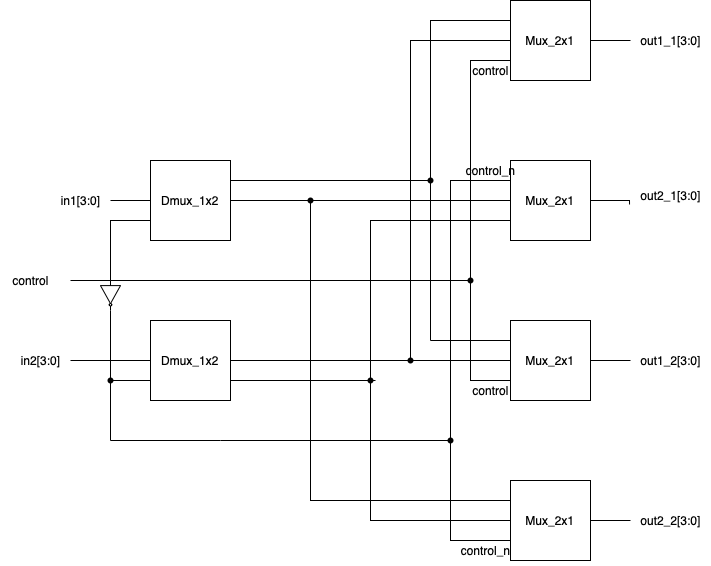

The diagram above was exported from draw.io. Its source (the exported page's mxGraphModel, read from the mxfile embedded in the PNG):
<mxGraphModel dx="774" dy="830" grid="1" gridSize="10" guides="1" tooltips="1" connect="1" arrows="1" fold="1" page="1" pageScale="1" pageWidth="850" pageHeight="1100" math="0" shadow="0">
  <root>
    <mxCell id="0" />
    <mxCell id="1" parent="0" />
    <mxCell id="8cakO5rfmobcDrLZ0aGT-11" style="edgeStyle=orthogonalEdgeStyle;rounded=0;orthogonalLoop=1;jettySize=auto;html=1;exitX=1;exitY=0.25;exitDx=0;exitDy=0;entryX=0;entryY=0.25;entryDx=0;entryDy=0;endArrow=none;endFill=0;" edge="1" parent="1" source="8cakO5rfmobcDrLZ0aGT-1" target="8cakO5rfmobcDrLZ0aGT-4">
      <mxGeometry relative="1" as="geometry">
        <Array as="points">
          <mxPoint x="440" y="340" />
          <mxPoint x="440" y="180" />
        </Array>
      </mxGeometry>
    </mxCell>
    <mxCell id="8cakO5rfmobcDrLZ0aGT-27" style="edgeStyle=orthogonalEdgeStyle;rounded=0;orthogonalLoop=1;jettySize=auto;html=1;exitX=1;exitY=0.5;exitDx=0;exitDy=0;entryX=0;entryY=0.5;entryDx=0;entryDy=0;endArrow=none;endFill=0;" edge="1" parent="1" source="8cakO5rfmobcDrLZ0aGT-1" target="8cakO5rfmobcDrLZ0aGT-5">
      <mxGeometry relative="1" as="geometry">
        <Array as="points">
          <mxPoint x="520" y="360" />
        </Array>
      </mxGeometry>
    </mxCell>
    <mxCell id="8cakO5rfmobcDrLZ0aGT-30" style="edgeStyle=orthogonalEdgeStyle;rounded=0;orthogonalLoop=1;jettySize=auto;html=1;exitX=0;exitY=0.5;exitDx=0;exitDy=0;endArrow=none;endFill=0;" edge="1" parent="1" source="8cakO5rfmobcDrLZ0aGT-1">
      <mxGeometry relative="1" as="geometry">
        <mxPoint x="120" y="360" as="targetPoint" />
      </mxGeometry>
    </mxCell>
    <mxCell id="8cakO5rfmobcDrLZ0aGT-37" style="edgeStyle=orthogonalEdgeStyle;rounded=0;orthogonalLoop=1;jettySize=auto;html=1;exitX=0;exitY=0.75;exitDx=0;exitDy=0;endArrow=none;endFill=0;" edge="1" parent="1" source="8cakO5rfmobcDrLZ0aGT-1">
      <mxGeometry relative="1" as="geometry">
        <mxPoint x="120" y="440" as="targetPoint" />
      </mxGeometry>
    </mxCell>
    <mxCell id="8cakO5rfmobcDrLZ0aGT-1" value="Dmux_1x2" style="whiteSpace=wrap;html=1;aspect=fixed;" vertex="1" parent="1">
      <mxGeometry x="160" y="320" width="80" height="80" as="geometry" />
    </mxCell>
    <mxCell id="8cakO5rfmobcDrLZ0aGT-25" style="edgeStyle=orthogonalEdgeStyle;rounded=0;orthogonalLoop=1;jettySize=auto;html=1;exitX=1;exitY=0.5;exitDx=0;exitDy=0;endArrow=none;endFill=0;" edge="1" parent="1" source="8cakO5rfmobcDrLZ0aGT-2">
      <mxGeometry relative="1" as="geometry">
        <mxPoint x="420" y="520" as="targetPoint" />
      </mxGeometry>
    </mxCell>
    <mxCell id="8cakO5rfmobcDrLZ0aGT-26" style="edgeStyle=orthogonalEdgeStyle;rounded=0;orthogonalLoop=1;jettySize=auto;html=1;exitX=1;exitY=0.75;exitDx=0;exitDy=0;entryX=0;entryY=0.75;entryDx=0;entryDy=0;endArrow=none;endFill=0;" edge="1" parent="1" source="8cakO5rfmobcDrLZ0aGT-2" target="8cakO5rfmobcDrLZ0aGT-5">
      <mxGeometry relative="1" as="geometry" />
    </mxCell>
    <mxCell id="8cakO5rfmobcDrLZ0aGT-32" style="edgeStyle=orthogonalEdgeStyle;rounded=0;orthogonalLoop=1;jettySize=auto;html=1;exitX=0;exitY=0.5;exitDx=0;exitDy=0;endArrow=none;endFill=0;" edge="1" parent="1" source="8cakO5rfmobcDrLZ0aGT-2" target="8cakO5rfmobcDrLZ0aGT-33">
      <mxGeometry relative="1" as="geometry">
        <mxPoint x="120" y="520" as="targetPoint" />
      </mxGeometry>
    </mxCell>
    <mxCell id="8cakO5rfmobcDrLZ0aGT-38" style="edgeStyle=orthogonalEdgeStyle;rounded=0;orthogonalLoop=1;jettySize=auto;html=1;exitX=0;exitY=0.75;exitDx=0;exitDy=0;endArrow=none;endFill=0;startArrow=none;" edge="1" parent="1" source="8cakO5rfmobcDrLZ0aGT-50">
      <mxGeometry relative="1" as="geometry">
        <mxPoint x="120" y="440" as="targetPoint" />
      </mxGeometry>
    </mxCell>
    <mxCell id="8cakO5rfmobcDrLZ0aGT-2" value="Dmux_1x2" style="whiteSpace=wrap;html=1;aspect=fixed;" vertex="1" parent="1">
      <mxGeometry x="160" y="480" width="80" height="80" as="geometry" />
    </mxCell>
    <mxCell id="8cakO5rfmobcDrLZ0aGT-14" style="edgeStyle=orthogonalEdgeStyle;rounded=0;orthogonalLoop=1;jettySize=auto;html=1;exitX=1;exitY=0.5;exitDx=0;exitDy=0;endArrow=none;endFill=0;" edge="1" parent="1" source="8cakO5rfmobcDrLZ0aGT-4">
      <mxGeometry relative="1" as="geometry">
        <mxPoint x="640" y="200" as="targetPoint" />
      </mxGeometry>
    </mxCell>
    <mxCell id="8cakO5rfmobcDrLZ0aGT-23" style="edgeStyle=orthogonalEdgeStyle;rounded=0;orthogonalLoop=1;jettySize=auto;html=1;exitX=0;exitY=0.75;exitDx=0;exitDy=0;endArrow=none;endFill=0;" edge="1" parent="1" source="8cakO5rfmobcDrLZ0aGT-4">
      <mxGeometry relative="1" as="geometry">
        <mxPoint x="420" y="520" as="targetPoint" />
        <Array as="points">
          <mxPoint x="520" y="200" />
          <mxPoint x="420" y="200" />
        </Array>
      </mxGeometry>
    </mxCell>
    <mxCell id="8cakO5rfmobcDrLZ0aGT-40" style="edgeStyle=orthogonalEdgeStyle;rounded=0;orthogonalLoop=1;jettySize=auto;html=1;exitX=0;exitY=0.75;exitDx=0;exitDy=0;endArrow=none;endFill=0;" edge="1" parent="1" source="8cakO5rfmobcDrLZ0aGT-4">
      <mxGeometry relative="1" as="geometry">
        <mxPoint x="480" y="440" as="targetPoint" />
      </mxGeometry>
    </mxCell>
    <mxCell id="8cakO5rfmobcDrLZ0aGT-4" value="Mux_2x1" style="whiteSpace=wrap;html=1;aspect=fixed;" vertex="1" parent="1">
      <mxGeometry x="520" y="160" width="80" height="80" as="geometry" />
    </mxCell>
    <mxCell id="8cakO5rfmobcDrLZ0aGT-18" style="edgeStyle=orthogonalEdgeStyle;rounded=0;orthogonalLoop=1;jettySize=auto;html=1;exitX=1;exitY=0.5;exitDx=0;exitDy=0;entryX=-0.012;entryY=0.8;entryDx=0;entryDy=0;entryPerimeter=0;endArrow=none;endFill=0;" edge="1" parent="1" source="8cakO5rfmobcDrLZ0aGT-5" target="8cakO5rfmobcDrLZ0aGT-16">
      <mxGeometry relative="1" as="geometry" />
    </mxCell>
    <mxCell id="8cakO5rfmobcDrLZ0aGT-55" style="edgeStyle=orthogonalEdgeStyle;rounded=0;orthogonalLoop=1;jettySize=auto;html=1;exitX=0;exitY=0.25;exitDx=0;exitDy=0;endArrow=none;endFill=0;" edge="1" parent="1" source="8cakO5rfmobcDrLZ0aGT-5">
      <mxGeometry relative="1" as="geometry">
        <mxPoint x="230" y="600" as="targetPoint" />
        <Array as="points">
          <mxPoint x="460" y="340" />
          <mxPoint x="460" y="600" />
        </Array>
      </mxGeometry>
    </mxCell>
    <mxCell id="8cakO5rfmobcDrLZ0aGT-5" value="Mux_2x1" style="whiteSpace=wrap;html=1;aspect=fixed;" vertex="1" parent="1">
      <mxGeometry x="520" y="320" width="80" height="80" as="geometry" />
    </mxCell>
    <mxCell id="8cakO5rfmobcDrLZ0aGT-13" style="edgeStyle=orthogonalEdgeStyle;rounded=0;orthogonalLoop=1;jettySize=auto;html=1;exitX=0;exitY=0.25;exitDx=0;exitDy=0;endArrow=none;endFill=0;" edge="1" parent="1" source="8cakO5rfmobcDrLZ0aGT-7">
      <mxGeometry relative="1" as="geometry">
        <mxPoint x="440" y="500" as="targetPoint" />
      </mxGeometry>
    </mxCell>
    <mxCell id="8cakO5rfmobcDrLZ0aGT-19" style="edgeStyle=orthogonalEdgeStyle;rounded=0;orthogonalLoop=1;jettySize=auto;html=1;exitX=1;exitY=0.5;exitDx=0;exitDy=0;endArrow=none;endFill=0;" edge="1" parent="1" source="8cakO5rfmobcDrLZ0aGT-7">
      <mxGeometry relative="1" as="geometry">
        <mxPoint x="640" y="520" as="targetPoint" />
      </mxGeometry>
    </mxCell>
    <mxCell id="8cakO5rfmobcDrLZ0aGT-24" style="edgeStyle=orthogonalEdgeStyle;rounded=0;orthogonalLoop=1;jettySize=auto;html=1;endArrow=none;endFill=0;startArrow=none;" edge="1" parent="1" source="8cakO5rfmobcDrLZ0aGT-45">
      <mxGeometry relative="1" as="geometry">
        <mxPoint x="420" y="520" as="targetPoint" />
        <mxPoint x="480" y="440" as="sourcePoint" />
        <Array as="points">
          <mxPoint x="420" y="520" />
        </Array>
      </mxGeometry>
    </mxCell>
    <mxCell id="8cakO5rfmobcDrLZ0aGT-7" value="Mux_2x1" style="whiteSpace=wrap;html=1;aspect=fixed;" vertex="1" parent="1">
      <mxGeometry x="520" y="480" width="80" height="80" as="geometry" />
    </mxCell>
    <mxCell id="8cakO5rfmobcDrLZ0aGT-20" style="edgeStyle=orthogonalEdgeStyle;rounded=0;orthogonalLoop=1;jettySize=auto;html=1;exitX=1;exitY=0.5;exitDx=0;exitDy=0;endArrow=none;endFill=0;" edge="1" parent="1" source="8cakO5rfmobcDrLZ0aGT-9">
      <mxGeometry relative="1" as="geometry">
        <mxPoint x="640" y="680" as="targetPoint" />
      </mxGeometry>
    </mxCell>
    <mxCell id="8cakO5rfmobcDrLZ0aGT-28" style="edgeStyle=orthogonalEdgeStyle;rounded=0;orthogonalLoop=1;jettySize=auto;html=1;exitDx=0;exitDy=0;endArrow=none;endFill=0;startArrow=none;" edge="1" parent="1" source="8cakO5rfmobcDrLZ0aGT-47">
      <mxGeometry relative="1" as="geometry">
        <mxPoint x="320" y="360" as="targetPoint" />
      </mxGeometry>
    </mxCell>
    <mxCell id="8cakO5rfmobcDrLZ0aGT-29" style="edgeStyle=orthogonalEdgeStyle;rounded=0;orthogonalLoop=1;jettySize=auto;html=1;exitDx=0;exitDy=0;endArrow=none;endFill=0;startArrow=none;" edge="1" parent="1">
      <mxGeometry relative="1" as="geometry">
        <mxPoint x="380" y="540" as="targetPoint" />
        <mxPoint x="385" y="540" as="sourcePoint" />
      </mxGeometry>
    </mxCell>
    <mxCell id="8cakO5rfmobcDrLZ0aGT-56" style="edgeStyle=orthogonalEdgeStyle;rounded=0;orthogonalLoop=1;jettySize=auto;html=1;exitX=0;exitY=0.75;exitDx=0;exitDy=0;endArrow=none;endFill=0;" edge="1" parent="1" source="8cakO5rfmobcDrLZ0aGT-9" target="8cakO5rfmobcDrLZ0aGT-57">
      <mxGeometry relative="1" as="geometry">
        <mxPoint x="460" y="600" as="targetPoint" />
      </mxGeometry>
    </mxCell>
    <mxCell id="8cakO5rfmobcDrLZ0aGT-9" value="Mux_2x1" style="whiteSpace=wrap;html=1;aspect=fixed;" vertex="1" parent="1">
      <mxGeometry x="520" y="640" width="80" height="80" as="geometry" />
    </mxCell>
    <mxCell id="8cakO5rfmobcDrLZ0aGT-12" value="" style="endArrow=none;html=1;rounded=0;" edge="1" parent="1" target="8cakO5rfmobcDrLZ0aGT-44">
      <mxGeometry width="50" height="50" relative="1" as="geometry">
        <mxPoint x="440" y="500" as="sourcePoint" />
        <mxPoint x="440" y="340" as="targetPoint" />
      </mxGeometry>
    </mxCell>
    <mxCell id="8cakO5rfmobcDrLZ0aGT-15" value="out1_1[3:0]" style="text;html=1;align=center;verticalAlign=middle;resizable=0;points=[];autosize=1;strokeColor=none;fillColor=none;" vertex="1" parent="1">
      <mxGeometry x="640" y="185" width="80" height="30" as="geometry" />
    </mxCell>
    <mxCell id="8cakO5rfmobcDrLZ0aGT-16" value="out2_1[3:0]" style="text;html=1;align=center;verticalAlign=middle;resizable=0;points=[];autosize=1;strokeColor=none;fillColor=none;" vertex="1" parent="1">
      <mxGeometry x="640" y="340" width="80" height="30" as="geometry" />
    </mxCell>
    <mxCell id="8cakO5rfmobcDrLZ0aGT-21" value="out1_2[3:0]" style="text;html=1;align=center;verticalAlign=middle;resizable=0;points=[];autosize=1;strokeColor=none;fillColor=none;" vertex="1" parent="1">
      <mxGeometry x="640" y="505" width="80" height="30" as="geometry" />
    </mxCell>
    <mxCell id="8cakO5rfmobcDrLZ0aGT-22" value="out2_2[3:0]" style="text;html=1;align=center;verticalAlign=middle;resizable=0;points=[];autosize=1;strokeColor=none;fillColor=none;" vertex="1" parent="1">
      <mxGeometry x="640" y="665" width="80" height="30" as="geometry" />
    </mxCell>
    <mxCell id="8cakO5rfmobcDrLZ0aGT-31" value="in1[3:0]" style="text;html=1;align=center;verticalAlign=middle;resizable=0;points=[];autosize=1;strokeColor=none;fillColor=none;" vertex="1" parent="1">
      <mxGeometry x="60" y="345" width="60" height="30" as="geometry" />
    </mxCell>
    <mxCell id="8cakO5rfmobcDrLZ0aGT-33" value="in2[3:0]" style="text;html=1;align=center;verticalAlign=middle;resizable=0;points=[];autosize=1;strokeColor=none;fillColor=none;" vertex="1" parent="1">
      <mxGeometry x="20" y="505" width="60" height="30" as="geometry" />
    </mxCell>
    <mxCell id="8cakO5rfmobcDrLZ0aGT-35" value="control" style="text;html=1;align=center;verticalAlign=middle;resizable=0;points=[];autosize=1;strokeColor=none;fillColor=none;" vertex="1" parent="1">
      <mxGeometry x="10" y="425" width="60" height="30" as="geometry" />
    </mxCell>
    <mxCell id="8cakO5rfmobcDrLZ0aGT-36" value="" style="endArrow=none;html=1;rounded=0;" edge="1" parent="1">
      <mxGeometry width="50" height="50" relative="1" as="geometry">
        <mxPoint x="80" y="440" as="sourcePoint" />
        <mxPoint x="120" y="440" as="targetPoint" />
      </mxGeometry>
    </mxCell>
    <mxCell id="8cakO5rfmobcDrLZ0aGT-39" value="" style="endArrow=none;html=1;rounded=0;" edge="1" parent="1">
      <mxGeometry width="50" height="50" relative="1" as="geometry">
        <mxPoint x="120" y="440" as="sourcePoint" />
        <mxPoint x="480" y="440" as="targetPoint" />
      </mxGeometry>
    </mxCell>
    <mxCell id="8cakO5rfmobcDrLZ0aGT-42" value="" style="edgeStyle=orthogonalEdgeStyle;rounded=0;orthogonalLoop=1;jettySize=auto;html=1;exitX=0;exitY=0.5;exitDx=0;exitDy=0;endArrow=none;endFill=0;" edge="1" parent="1" source="8cakO5rfmobcDrLZ0aGT-9" target="8cakO5rfmobcDrLZ0aGT-49">
      <mxGeometry relative="1" as="geometry">
        <mxPoint x="380" y="540" as="targetPoint" />
        <mxPoint x="520" y="680" as="sourcePoint" />
        <Array as="points">
          <mxPoint x="380" y="680" />
          <mxPoint x="380" y="540" />
        </Array>
      </mxGeometry>
    </mxCell>
    <mxCell id="8cakO5rfmobcDrLZ0aGT-43" value="" style="shape=waypoint;sketch=0;fillStyle=solid;size=6;pointerEvents=1;points=[];fillColor=none;resizable=0;rotatable=0;perimeter=centerPerimeter;snapToPoint=1;" vertex="1" parent="1">
      <mxGeometry x="460" y="420" width="40" height="40" as="geometry" />
    </mxCell>
    <mxCell id="8cakO5rfmobcDrLZ0aGT-44" value="" style="shape=waypoint;sketch=0;fillStyle=solid;size=6;pointerEvents=1;points=[];fillColor=none;resizable=0;rotatable=0;perimeter=centerPerimeter;snapToPoint=1;" vertex="1" parent="1">
      <mxGeometry x="420" y="320" width="40" height="40" as="geometry" />
    </mxCell>
    <mxCell id="8cakO5rfmobcDrLZ0aGT-45" value="" style="shape=waypoint;sketch=0;fillStyle=solid;size=6;pointerEvents=1;points=[];fillColor=none;resizable=0;rotatable=0;perimeter=centerPerimeter;snapToPoint=1;" vertex="1" parent="1">
      <mxGeometry x="400" y="500" width="40" height="40" as="geometry" />
    </mxCell>
    <mxCell id="8cakO5rfmobcDrLZ0aGT-46" value="" style="edgeStyle=orthogonalEdgeStyle;rounded=0;orthogonalLoop=1;jettySize=auto;html=1;endArrow=none;endFill=0;" edge="1" parent="1" source="8cakO5rfmobcDrLZ0aGT-43" target="8cakO5rfmobcDrLZ0aGT-45">
      <mxGeometry relative="1" as="geometry">
        <mxPoint x="420" y="520" as="targetPoint" />
        <mxPoint x="480" y="440" as="sourcePoint" />
        <Array as="points">
          <mxPoint x="480" y="540" />
          <mxPoint x="520" y="540" />
          <mxPoint x="520" y="520" />
        </Array>
      </mxGeometry>
    </mxCell>
    <mxCell id="8cakO5rfmobcDrLZ0aGT-47" value="" style="shape=waypoint;sketch=0;fillStyle=solid;size=6;pointerEvents=1;points=[];fillColor=none;resizable=0;rotatable=0;perimeter=centerPerimeter;snapToPoint=1;" vertex="1" parent="1">
      <mxGeometry x="300" y="340" width="40" height="40" as="geometry" />
    </mxCell>
    <mxCell id="8cakO5rfmobcDrLZ0aGT-48" value="" style="edgeStyle=orthogonalEdgeStyle;rounded=0;orthogonalLoop=1;jettySize=auto;html=1;exitX=0;exitY=0.25;exitDx=0;exitDy=0;endArrow=none;endFill=0;" edge="1" parent="1" source="8cakO5rfmobcDrLZ0aGT-9" target="8cakO5rfmobcDrLZ0aGT-47">
      <mxGeometry relative="1" as="geometry">
        <mxPoint x="320" y="360" as="targetPoint" />
        <mxPoint x="520" y="660" as="sourcePoint" />
      </mxGeometry>
    </mxCell>
    <mxCell id="8cakO5rfmobcDrLZ0aGT-49" value="" style="shape=waypoint;sketch=0;fillStyle=solid;size=6;pointerEvents=1;points=[];fillColor=none;resizable=0;rotatable=0;perimeter=centerPerimeter;snapToPoint=1;" vertex="1" parent="1">
      <mxGeometry x="360" y="520" width="40" height="40" as="geometry" />
    </mxCell>
    <mxCell id="8cakO5rfmobcDrLZ0aGT-50" value="" style="verticalLabelPosition=bottom;shadow=0;dashed=0;align=center;html=1;verticalAlign=top;shape=mxgraph.electrical.logic_gates.inverter_2;direction=south;" vertex="1" parent="1">
      <mxGeometry x="110" y="440" width="20" height="30" as="geometry" />
    </mxCell>
    <mxCell id="8cakO5rfmobcDrLZ0aGT-51" value="" style="edgeStyle=orthogonalEdgeStyle;rounded=0;orthogonalLoop=1;jettySize=auto;html=1;exitX=0;exitY=0.75;exitDx=0;exitDy=0;endArrow=none;endFill=0;" edge="1" parent="1" source="8cakO5rfmobcDrLZ0aGT-2" target="8cakO5rfmobcDrLZ0aGT-50">
      <mxGeometry relative="1" as="geometry">
        <mxPoint x="120" y="440" as="targetPoint" />
        <mxPoint x="160" y="540" as="sourcePoint" />
      </mxGeometry>
    </mxCell>
    <mxCell id="8cakO5rfmobcDrLZ0aGT-53" value="" style="endArrow=none;html=1;rounded=0;startArrow=none;" edge="1" parent="1" source="8cakO5rfmobcDrLZ0aGT-58">
      <mxGeometry width="50" height="50" relative="1" as="geometry">
        <mxPoint x="120" y="600" as="sourcePoint" />
        <mxPoint x="120" y="540" as="targetPoint" />
      </mxGeometry>
    </mxCell>
    <mxCell id="8cakO5rfmobcDrLZ0aGT-54" value="" style="endArrow=none;html=1;rounded=0;" edge="1" parent="1">
      <mxGeometry width="50" height="50" relative="1" as="geometry">
        <mxPoint x="120" y="600" as="sourcePoint" />
        <mxPoint x="230" y="600" as="targetPoint" />
      </mxGeometry>
    </mxCell>
    <mxCell id="8cakO5rfmobcDrLZ0aGT-57" value="" style="shape=waypoint;sketch=0;fillStyle=solid;size=6;pointerEvents=1;points=[];fillColor=none;resizable=0;rotatable=0;perimeter=centerPerimeter;snapToPoint=1;" vertex="1" parent="1">
      <mxGeometry x="440" y="580" width="40" height="40" as="geometry" />
    </mxCell>
    <mxCell id="8cakO5rfmobcDrLZ0aGT-58" value="" style="shape=waypoint;sketch=0;fillStyle=solid;size=6;pointerEvents=1;points=[];fillColor=none;resizable=0;rotatable=0;perimeter=centerPerimeter;snapToPoint=1;" vertex="1" parent="1">
      <mxGeometry x="100" y="520" width="40" height="40" as="geometry" />
    </mxCell>
    <mxCell id="8cakO5rfmobcDrLZ0aGT-59" value="" style="endArrow=none;html=1;rounded=0;" edge="1" parent="1" target="8cakO5rfmobcDrLZ0aGT-58">
      <mxGeometry width="50" height="50" relative="1" as="geometry">
        <mxPoint x="120" y="600" as="sourcePoint" />
        <mxPoint x="120" y="540" as="targetPoint" />
      </mxGeometry>
    </mxCell>
    <mxCell id="8cakO5rfmobcDrLZ0aGT-60" value="control_n" style="text;html=1;align=center;verticalAlign=middle;resizable=0;points=[];autosize=1;strokeColor=none;fillColor=none;" vertex="1" parent="1">
      <mxGeometry x="465" y="315" width="70" height="30" as="geometry" />
    </mxCell>
    <mxCell id="8cakO5rfmobcDrLZ0aGT-61" value="control" style="text;html=1;align=center;verticalAlign=middle;resizable=0;points=[];autosize=1;strokeColor=none;fillColor=none;" vertex="1" parent="1">
      <mxGeometry x="470" y="215" width="60" height="30" as="geometry" />
    </mxCell>
    <mxCell id="8cakO5rfmobcDrLZ0aGT-62" value="control" style="text;html=1;align=center;verticalAlign=middle;resizable=0;points=[];autosize=1;strokeColor=none;fillColor=none;" vertex="1" parent="1">
      <mxGeometry x="470" y="535" width="60" height="30" as="geometry" />
    </mxCell>
    <mxCell id="8cakO5rfmobcDrLZ0aGT-63" value="control_n" style="text;html=1;align=center;verticalAlign=middle;resizable=0;points=[];autosize=1;strokeColor=none;fillColor=none;" vertex="1" parent="1">
      <mxGeometry x="460" y="695" width="70" height="30" as="geometry" />
    </mxCell>
  </root>
</mxGraphModel>